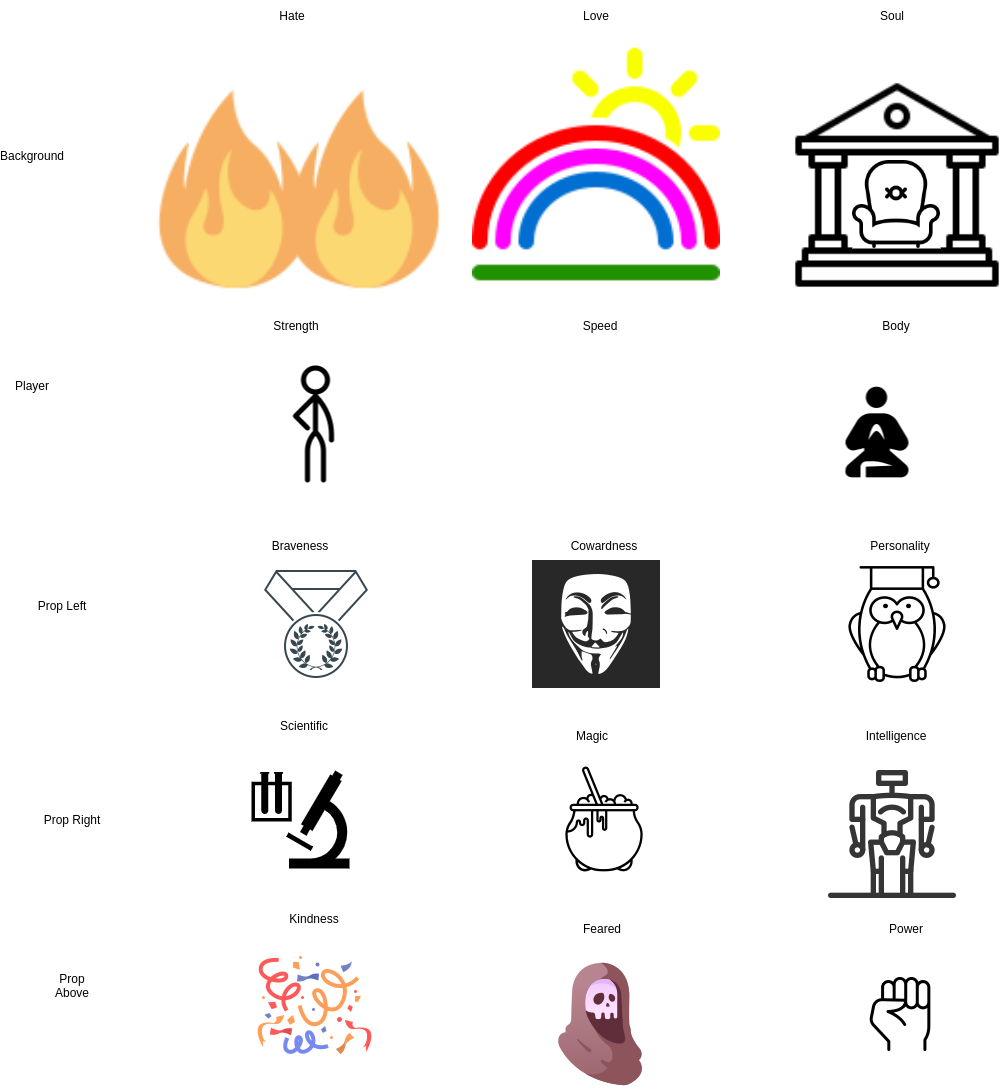

The diagram above was exported from draw.io. Its source (the exported page's mxGraphModel, read from the mxfile embedded in the PNG):
<mxGraphModel dx="4382" dy="2914" grid="1" gridSize="10" guides="1" tooltips="1" connect="1" arrows="1" fold="1" page="1" pageScale="1" pageWidth="827" pageHeight="1169" math="0" shadow="0">
  <root>
    <mxCell id="0" />
    <mxCell id="1" parent="0" />
    <mxCell id="xyCdX5xDiUS1DOoiPDBP-1" value="" style="shape=image;html=1;verticalAlign=top;verticalLabelPosition=bottom;labelBackgroundColor=#ffffff;imageAspect=0;aspect=fixed;image=https://cdn4.iconfinder.com/data/icons/stick-figures-in-motion/100/stickfigure_6-128.png" vertex="1" parent="1">
      <mxGeometry x="29.5" y="310" width="128" height="128" as="geometry" />
    </mxCell>
    <mxCell id="xyCdX5xDiUS1DOoiPDBP-4" value="" style="shape=image;html=1;verticalAlign=top;verticalLabelPosition=bottom;labelBackgroundColor=#ffffff;imageAspect=0;aspect=fixed;image=https://cdn0.iconfinder.com/data/icons/sports-android-l-lollipop-icon-pack/24/meditation_guru-128.png" vertex="1" parent="1">
      <mxGeometry x="590.5" y="310" width="128" height="128" as="geometry" />
    </mxCell>
    <mxCell id="xyCdX5xDiUS1DOoiPDBP-11" value="" style="shape=image;html=1;verticalAlign=top;verticalLabelPosition=bottom;labelBackgroundColor=#ffffff;imageAspect=0;aspect=fixed;image=https://cdn2.iconfinder.com/data/icons/freecns-cumulus/32/519849-60_Rainbow-128.png" vertex="1" parent="1">
      <mxGeometry x="250" y="-10" width="248" height="248" as="geometry" />
    </mxCell>
    <mxCell id="xyCdX5xDiUS1DOoiPDBP-13" value="" style="shape=image;html=1;verticalAlign=top;verticalLabelPosition=bottom;labelBackgroundColor=#ffffff;imageAspect=0;aspect=fixed;image=https://cdn4.iconfinder.com/data/icons/crime-and-security-24/64/57-128.png" vertex="1" parent="1">
      <mxGeometry x="10" y="7" width="264" height="264" as="geometry" />
    </mxCell>
    <mxCell id="xyCdX5xDiUS1DOoiPDBP-14" value="" style="shape=image;html=1;verticalAlign=top;verticalLabelPosition=bottom;labelBackgroundColor=#ffffff;imageAspect=0;aspect=fixed;image=https://cdn4.iconfinder.com/data/icons/crime-and-security-24/64/57-128.png" vertex="1" parent="1">
      <mxGeometry x="-120" y="7" width="264" height="264" as="geometry" />
    </mxCell>
    <mxCell id="xyCdX5xDiUS1DOoiPDBP-16" value="" style="shape=image;html=1;verticalAlign=top;verticalLabelPosition=bottom;labelBackgroundColor=#ffffff;imageAspect=0;aspect=fixed;image=https://cdn2.iconfinder.com/data/icons/public-services/64/MUSEUM-roman-temple-buildings-monuments-greek-128.png;imageBackground=default;" vertex="1" parent="1">
      <mxGeometry x="570" y="30" width="210" height="210" as="geometry" />
    </mxCell>
    <mxCell id="xyCdX5xDiUS1DOoiPDBP-9" value="" style="shape=image;html=1;verticalAlign=top;verticalLabelPosition=bottom;labelBackgroundColor=#ffffff;imageAspect=0;aspect=fixed;image=https://cdn3.iconfinder.com/data/icons/streamline-icon-set-free-pack/48/Streamline-86-128.png;imageBackground=default;" vertex="1" parent="1">
      <mxGeometry x="630" y="110" width="88" height="88" as="geometry" />
    </mxCell>
    <mxCell id="xyCdX5xDiUS1DOoiPDBP-17" value="Background" style="text;html=1;strokeColor=none;fillColor=none;align=center;verticalAlign=middle;whiteSpace=wrap;rounded=0;" vertex="1" parent="1">
      <mxGeometry x="-220" y="90" width="60" height="30" as="geometry" />
    </mxCell>
    <mxCell id="xyCdX5xDiUS1DOoiPDBP-18" value="Hate" style="text;html=1;strokeColor=none;fillColor=none;align=center;verticalAlign=middle;whiteSpace=wrap;rounded=0;" vertex="1" parent="1">
      <mxGeometry x="40" y="-50" width="60" height="30" as="geometry" />
    </mxCell>
    <mxCell id="xyCdX5xDiUS1DOoiPDBP-19" value="Love" style="text;html=1;strokeColor=none;fillColor=none;align=center;verticalAlign=middle;whiteSpace=wrap;rounded=0;" vertex="1" parent="1">
      <mxGeometry x="344" y="-50" width="60" height="30" as="geometry" />
    </mxCell>
    <mxCell id="xyCdX5xDiUS1DOoiPDBP-20" value="Soul" style="text;html=1;strokeColor=none;fillColor=none;align=center;verticalAlign=middle;whiteSpace=wrap;rounded=0;" vertex="1" parent="1">
      <mxGeometry x="640" y="-50" width="60" height="30" as="geometry" />
    </mxCell>
    <mxCell id="xyCdX5xDiUS1DOoiPDBP-21" value="Player" style="text;html=1;strokeColor=none;fillColor=none;align=center;verticalAlign=middle;whiteSpace=wrap;rounded=0;" vertex="1" parent="1">
      <mxGeometry x="-220" y="320" width="60" height="30" as="geometry" />
    </mxCell>
    <mxCell id="xyCdX5xDiUS1DOoiPDBP-22" value="Strength" style="text;html=1;strokeColor=none;fillColor=none;align=center;verticalAlign=middle;whiteSpace=wrap;rounded=0;" vertex="1" parent="1">
      <mxGeometry x="44" y="260" width="60" height="30" as="geometry" />
    </mxCell>
    <mxCell id="xyCdX5xDiUS1DOoiPDBP-23" value="Speed" style="text;html=1;strokeColor=none;fillColor=none;align=center;verticalAlign=middle;whiteSpace=wrap;rounded=0;" vertex="1" parent="1">
      <mxGeometry x="348" y="260" width="60" height="30" as="geometry" />
    </mxCell>
    <mxCell id="xyCdX5xDiUS1DOoiPDBP-24" value="Body" style="text;html=1;strokeColor=none;fillColor=none;align=center;verticalAlign=middle;whiteSpace=wrap;rounded=0;" vertex="1" parent="1">
      <mxGeometry x="644" y="260" width="60" height="30" as="geometry" />
    </mxCell>
    <mxCell id="xyCdX5xDiUS1DOoiPDBP-25" value="" style="shape=image;html=1;verticalAlign=top;verticalLabelPosition=bottom;labelBackgroundColor=#ffffff;imageAspect=0;aspect=fixed;image=https://cdn2.iconfinder.com/data/icons/thin-line-icons-for-seo-and-development-1/64/SEO_awards-128.png" vertex="1" parent="1">
      <mxGeometry x="30" y="510" width="128" height="128" as="geometry" />
    </mxCell>
    <mxCell id="xyCdX5xDiUS1DOoiPDBP-26" value="Braveness" style="text;html=1;strokeColor=none;fillColor=none;align=center;verticalAlign=middle;whiteSpace=wrap;rounded=0;" vertex="1" parent="1">
      <mxGeometry x="48" y="480" width="60" height="30" as="geometry" />
    </mxCell>
    <mxCell id="xyCdX5xDiUS1DOoiPDBP-27" value="Cowardness" style="text;html=1;strokeColor=none;fillColor=none;align=center;verticalAlign=middle;whiteSpace=wrap;rounded=0;" vertex="1" parent="1">
      <mxGeometry x="352" y="480" width="60" height="30" as="geometry" />
    </mxCell>
    <mxCell id="xyCdX5xDiUS1DOoiPDBP-28" value="Personality" style="text;html=1;strokeColor=none;fillColor=none;align=center;verticalAlign=middle;whiteSpace=wrap;rounded=0;" vertex="1" parent="1">
      <mxGeometry x="648" y="480" width="60" height="30" as="geometry" />
    </mxCell>
    <mxCell id="xyCdX5xDiUS1DOoiPDBP-30" value="" style="shape=image;html=1;verticalAlign=top;verticalLabelPosition=bottom;labelBackgroundColor=#ffffff;imageAspect=0;aspect=fixed;image=https://cdn2.iconfinder.com/data/icons/social-flat-buttons-3/512/anonymous-128.png" vertex="1" parent="1">
      <mxGeometry x="310" y="510" width="128" height="128" as="geometry" />
    </mxCell>
    <mxCell id="xyCdX5xDiUS1DOoiPDBP-31" value="" style="shape=image;html=1;verticalAlign=top;verticalLabelPosition=bottom;labelBackgroundColor=#ffffff;imageAspect=0;aspect=fixed;image=https://cdn2.iconfinder.com/data/icons/teacher-outline/512/N_F009_08_TeacherArtboard_1_copy_2-128.png" vertex="1" parent="1">
      <mxGeometry x="611" y="510" width="128" height="128" as="geometry" />
    </mxCell>
    <mxCell id="xyCdX5xDiUS1DOoiPDBP-32" value="" style="shape=mxgraph.signs.science.laboratory;html=1;pointerEvents=1;fillColor=#000000;strokeColor=none;verticalLabelPosition=bottom;verticalAlign=top;align=center;" vertex="1" parent="1">
      <mxGeometry x="29" y="720" width="98" height="98" as="geometry" />
    </mxCell>
    <mxCell id="xyCdX5xDiUS1DOoiPDBP-33" value="" style="shape=image;html=1;verticalAlign=top;verticalLabelPosition=bottom;labelBackgroundColor=#ffffff;imageAspect=0;aspect=fixed;image=https://cdn2.iconfinder.com/data/icons/artificial-intelligence-52/48/bl_1642_Robot_artificial_intelligence_worker_humanoid_gadget_bot0A-128.png" vertex="1" parent="1">
      <mxGeometry x="606" y="720" width="128" height="128" as="geometry" />
    </mxCell>
    <mxCell id="xyCdX5xDiUS1DOoiPDBP-34" value="" style="shape=image;html=1;verticalAlign=top;verticalLabelPosition=bottom;labelBackgroundColor=#ffffff;imageAspect=0;aspect=fixed;image=https://cdn4.iconfinder.com/data/icons/halloween-line-terror-night/512/Cauldron-128.png" vertex="1" parent="1">
      <mxGeometry x="318" y="705" width="128" height="128" as="geometry" />
    </mxCell>
    <mxCell id="xyCdX5xDiUS1DOoiPDBP-35" value="Scientific" style="text;html=1;strokeColor=none;fillColor=none;align=center;verticalAlign=middle;whiteSpace=wrap;rounded=0;" vertex="1" parent="1">
      <mxGeometry x="52" y="660" width="60" height="30" as="geometry" />
    </mxCell>
    <mxCell id="xyCdX5xDiUS1DOoiPDBP-36" value="Intelligence" style="text;html=1;strokeColor=none;fillColor=none;align=center;verticalAlign=middle;whiteSpace=wrap;rounded=0;" vertex="1" parent="1">
      <mxGeometry x="644" y="670" width="60" height="30" as="geometry" />
    </mxCell>
    <mxCell id="xyCdX5xDiUS1DOoiPDBP-37" value="Magic" style="text;html=1;strokeColor=none;fillColor=none;align=center;verticalAlign=middle;whiteSpace=wrap;rounded=0;" vertex="1" parent="1">
      <mxGeometry x="340" y="670" width="60" height="30" as="geometry" />
    </mxCell>
    <mxCell id="xyCdX5xDiUS1DOoiPDBP-38" value="Prop Left" style="text;html=1;strokeColor=none;fillColor=none;align=center;verticalAlign=middle;whiteSpace=wrap;rounded=0;" vertex="1" parent="1">
      <mxGeometry x="-190" y="540" width="60" height="30" as="geometry" />
    </mxCell>
    <mxCell id="xyCdX5xDiUS1DOoiPDBP-39" value="Prop Right" style="text;html=1;strokeColor=none;fillColor=none;align=center;verticalAlign=middle;whiteSpace=wrap;rounded=0;" vertex="1" parent="1">
      <mxGeometry x="-180" y="754" width="60" height="30" as="geometry" />
    </mxCell>
    <mxCell id="xyCdX5xDiUS1DOoiPDBP-40" value="" style="shape=image;html=1;verticalAlign=top;verticalLabelPosition=bottom;labelBackgroundColor=#ffffff;imageAspect=0;aspect=fixed;image=https://cdn2.iconfinder.com/data/icons/party-new-years/128/Party_Newyears_Confetti_Patern-128.png" vertex="1" parent="1">
      <mxGeometry x="29" y="893" width="128" height="128" as="geometry" />
    </mxCell>
    <mxCell id="xyCdX5xDiUS1DOoiPDBP-41" value="" style="shape=image;html=1;verticalAlign=top;verticalLabelPosition=bottom;labelBackgroundColor=#ffffff;imageAspect=0;aspect=fixed;image=https://cdn3.iconfinder.com/data/icons/fantasy-and-role-play-game-adventure-quest/512/Grim_Reaper-128.png" vertex="1" parent="1">
      <mxGeometry x="314" y="910" width="128" height="128" as="geometry" />
    </mxCell>
    <mxCell id="xyCdX5xDiUS1DOoiPDBP-42" value="Kindness" style="text;html=1;strokeColor=none;fillColor=none;align=center;verticalAlign=middle;whiteSpace=wrap;rounded=0;" vertex="1" parent="1">
      <mxGeometry x="62" y="853" width="60" height="30" as="geometry" />
    </mxCell>
    <mxCell id="xyCdX5xDiUS1DOoiPDBP-43" value="Power" style="text;html=1;strokeColor=none;fillColor=none;align=center;verticalAlign=middle;whiteSpace=wrap;rounded=0;" vertex="1" parent="1">
      <mxGeometry x="654" y="863" width="60" height="30" as="geometry" />
    </mxCell>
    <mxCell id="xyCdX5xDiUS1DOoiPDBP-44" value="Feared" style="text;html=1;strokeColor=none;fillColor=none;align=center;verticalAlign=middle;whiteSpace=wrap;rounded=0;" vertex="1" parent="1">
      <mxGeometry x="350" y="863" width="60" height="30" as="geometry" />
    </mxCell>
    <mxCell id="xyCdX5xDiUS1DOoiPDBP-45" value="" style="shape=image;html=1;verticalAlign=top;verticalLabelPosition=bottom;labelBackgroundColor=#ffffff;imageAspect=0;aspect=fixed;image=https://cdn0.iconfinder.com/data/icons/hand-13/512/N_T_806Artboard_1_copy_10-128.png" vertex="1" parent="1">
      <mxGeometry x="614" y="900" width="128" height="128" as="geometry" />
    </mxCell>
    <mxCell id="xyCdX5xDiUS1DOoiPDBP-46" value="Prop Above" style="text;html=1;strokeColor=none;fillColor=none;align=center;verticalAlign=middle;whiteSpace=wrap;rounded=0;" vertex="1" parent="1">
      <mxGeometry x="-180" y="920" width="60" height="30" as="geometry" />
    </mxCell>
  </root>
</mxGraphModel>